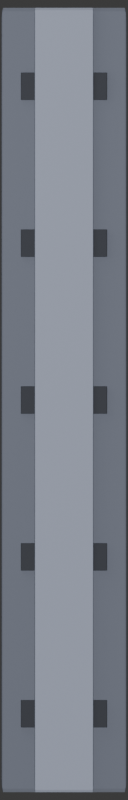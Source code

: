 # Source: rail_v.blend  (saved by Blender 5.2.45; exported with 4.5.12 LTS)
import bpy
from mathutils import Matrix  # noqa: F401  (used for matrix-valued properties, if any)

bpy.ops.wm.read_factory_settings(use_empty=True)
scene = bpy.context.scene
scene.name = 'Scene'

# ---- collections
col_collection = bpy.data.collections.new('Collection'); scene.collection.children.link(col_collection)

# ---- materials (node trees are filled in below, after node groups)
mat_steel = bpy.data.materials.new('Steel')
mat_panel = bpy.data.materials.new('Panel')
mat_dark = bpy.data.materials.new('Dark')

# ---- material node trees
mat_steel.use_nodes = True; mat_steel.node_tree.nodes.clear()
_N = mat_steel.node_tree.nodes; _L = mat_steel.node_tree.links
n0 = _N.new('ShaderNodeBsdfPrincipled'); n0.name = 'Principled BSDF'; n0.location = (-200, 100)
n0.inputs[0].default_value = (0.1, 0.11, 0.14, 1.0)
n0.inputs[1].default_value = 0.7
n0.inputs[10].default_value = 0.005
n1 = _N.new('ShaderNodeOutputMaterial'); n1.name = 'Material Output'; n1.location = (200, 100)
_L.new(n0.outputs[0], n1.inputs[0])
n1.is_active_output = True
mat_panel.use_nodes = True; mat_panel.node_tree.nodes.clear()
_N = mat_panel.node_tree.nodes; _L = mat_panel.node_tree.links
n0 = _N.new('ShaderNodeBsdfPrincipled'); n0.name = 'Principled BSDF'; n0.location = (-200, 100)
n0.inputs[0].default_value = (0.09, 0.1, 0.13, 1.0)
n0.inputs[1].default_value = 0.75
n0.inputs[2].default_value = 0.4
n0.inputs[10].default_value = 0.005
n1 = _N.new('ShaderNodeOutputMaterial'); n1.name = 'Material Output'; n1.location = (200, 100)
_L.new(n0.outputs[0], n1.inputs[0])
n1.is_active_output = True
mat_dark.use_nodes = True; mat_dark.node_tree.nodes.clear()
_N = mat_dark.node_tree.nodes; _L = mat_dark.node_tree.links
n0 = _N.new('ShaderNodeBsdfPrincipled'); n0.name = 'Principled BSDF'; n0.location = (-200, 100)
n0.inputs[0].default_value = (0.05, 0.055, 0.07, 1.0)
n0.inputs[1].default_value = 0.5
n0.inputs[2].default_value = 0.6
n0.inputs[10].default_value = 0.005
n1 = _N.new('ShaderNodeOutputMaterial'); n1.name = 'Material Output'; n1.location = (200, 100)
_L.new(n0.outputs[0], n1.inputs[0])
n1.is_active_output = True

# ---- world
world_world = bpy.data.worlds.new('World'); scene.world = world_world
world_world.use_nodes = True; world_world.node_tree.nodes.clear()
_N = world_world.node_tree.nodes; _L = world_world.node_tree.links
n0 = _N.new('ShaderNodeOutputWorld'); n0.name = 'World Output'; n0.location = (200, 100)
n1 = _N.new('ShaderNodeBackground'); n1.name = 'Background'; n1.location = (-200, 100)
n1.inputs[0].default_value = (0.05088, 0.05088, 0.05088, 1.0)
_L.new(n1.outputs[0], n0.inputs[0])
n0.is_active_output = True
world_world.color = (0.05088, 0.05088, 0.05088)
world_world.sun_shadow_jitter_overblur = 0.0

# ---- cameras
cam_toportho_005 = bpy.data.cameras.new('TopOrtho.005')
cam_toportho_005.type = 'ORTHO'
cam_toportho_005.ortho_scale = 4.08

# ---- lights
light_sun_005 = bpy.data.lights.new('Sun.005', 'SUN')
light_sun_005.energy = 1.2
light_area_005 = bpy.data.lights.new('Area.005', 'AREA')
light_area_005.energy = 80.0
light_area_005.size = 6.0
light_area_005.size_y = 1.0

# ---- meshes
me_cube_047 = bpy.data.meshes.new('Cube.047')
me_cube_047.from_pydata([(-0.5, -0.5, -0.5), (-0.5, -0.5, 0.5), (-0.5, 0.5, -0.5), (-0.5, 0.5, 0.5), (0.5, -0.5, -0.5), (0.5, -0.5, 0.5), (0.5, 0.5, -0.5), (0.5, 0.5, 0.5)], [], [(0, 1, 3, 2), (2, 3, 7, 6), (6, 7, 5, 4), (4, 5, 1, 0), (2, 6, 4, 0), (7, 3, 1, 5)])
_uv = me_cube_047.uv_layers.new(name='UVMap')
_uv.uv.foreach_set('vector', [0.375, 0.0, 0.625, 0.0, 0.625, 0.25, 0.375, 0.25, 0.375, 0.25, 0.625, 0.25, 0.625, 0.5, 0.375, 0.5, 0.375, 0.5, 0.625, 0.5, 0.625, 0.75, 0.375, 0.75, 0.375, 0.75, 0.625, 0.75, 0.625, 1.0, 0.375, 1.0, 0.125, 0.5, 0.375, 0.5, 0.375, 0.75, 0.125, 0.75, 0.625, 0.5, 0.875, 0.5, 0.875, 0.75, 0.625, 0.75])
me_cube_047.materials.append(mat_steel)
me_cube_047.update()
me_cube_048 = bpy.data.meshes.new('Cube.048')
me_cube_048.from_pydata([(-0.5, -0.5, -0.5), (-0.5, -0.5, 0.5), (-0.5, 0.5, -0.5), (-0.5, 0.5, 0.5), (0.5, -0.5, -0.5), (0.5, -0.5, 0.5), (0.5, 0.5, -0.5), (0.5, 0.5, 0.5)], [], [(0, 1, 3, 2), (2, 3, 7, 6), (6, 7, 5, 4), (4, 5, 1, 0), (2, 6, 4, 0), (7, 3, 1, 5)])
_uv = me_cube_048.uv_layers.new(name='UVMap')
_uv.uv.foreach_set('vector', [0.375, 0.0, 0.625, 0.0, 0.625, 0.25, 0.375, 0.25, 0.375, 0.25, 0.625, 0.25, 0.625, 0.5, 0.375, 0.5, 0.375, 0.5, 0.625, 0.5, 0.625, 0.75, 0.375, 0.75, 0.375, 0.75, 0.625, 0.75, 0.625, 1.0, 0.375, 1.0, 0.125, 0.5, 0.375, 0.5, 0.375, 0.75, 0.125, 0.75, 0.625, 0.5, 0.875, 0.5, 0.875, 0.75, 0.625, 0.75])
me_cube_048.materials.append(mat_panel)
me_cube_048.update()
me_cube_049 = bpy.data.meshes.new('Cube.049')
me_cube_049.from_pydata([(-0.5, -0.5, -0.5), (-0.5, -0.5, 0.5), (-0.5, 0.5, -0.5), (-0.5, 0.5, 0.5), (0.5, -0.5, -0.5), (0.5, -0.5, 0.5), (0.5, 0.5, -0.5), (0.5, 0.5, 0.5)], [], [(0, 1, 3, 2), (2, 3, 7, 6), (6, 7, 5, 4), (4, 5, 1, 0), (2, 6, 4, 0), (7, 3, 1, 5)])
_uv = me_cube_049.uv_layers.new(name='UVMap')
_uv.uv.foreach_set('vector', [0.375, 0.0, 0.625, 0.0, 0.625, 0.25, 0.375, 0.25, 0.375, 0.25, 0.625, 0.25, 0.625, 0.5, 0.375, 0.5, 0.375, 0.5, 0.625, 0.5, 0.625, 0.75, 0.375, 0.75, 0.375, 0.75, 0.625, 0.75, 0.625, 1.0, 0.375, 1.0, 0.125, 0.5, 0.375, 0.5, 0.375, 0.75, 0.125, 0.75, 0.625, 0.5, 0.875, 0.5, 0.875, 0.75, 0.625, 0.75])
me_cube_049.materials.append(mat_dark)
me_cube_049.update()
me_cube_050 = bpy.data.meshes.new('Cube.050')
me_cube_050.from_pydata([(-0.5, -0.5, -0.5), (-0.5, -0.5, 0.5), (-0.5, 0.5, -0.5), (-0.5, 0.5, 0.5), (0.5, -0.5, -0.5), (0.5, -0.5, 0.5), (0.5, 0.5, -0.5), (0.5, 0.5, 0.5)], [], [(0, 1, 3, 2), (2, 3, 7, 6), (6, 7, 5, 4), (4, 5, 1, 0), (2, 6, 4, 0), (7, 3, 1, 5)])
_uv = me_cube_050.uv_layers.new(name='UVMap')
_uv.uv.foreach_set('vector', [0.375, 0.0, 0.625, 0.0, 0.625, 0.25, 0.375, 0.25, 0.375, 0.25, 0.625, 0.25, 0.625, 0.5, 0.375, 0.5, 0.375, 0.5, 0.625, 0.5, 0.625, 0.75, 0.375, 0.75, 0.375, 0.75, 0.625, 0.75, 0.625, 1.0, 0.375, 1.0, 0.125, 0.5, 0.375, 0.5, 0.375, 0.75, 0.125, 0.75, 0.625, 0.5, 0.875, 0.5, 0.875, 0.75, 0.625, 0.75])
me_cube_050.materials.append(mat_dark)
me_cube_050.update()
me_cube_051 = bpy.data.meshes.new('Cube.051')
me_cube_051.from_pydata([(-0.5, -0.5, -0.5), (-0.5, -0.5, 0.5), (-0.5, 0.5, -0.5), (-0.5, 0.5, 0.5), (0.5, -0.5, -0.5), (0.5, -0.5, 0.5), (0.5, 0.5, -0.5), (0.5, 0.5, 0.5)], [], [(0, 1, 3, 2), (2, 3, 7, 6), (6, 7, 5, 4), (4, 5, 1, 0), (2, 6, 4, 0), (7, 3, 1, 5)])
_uv = me_cube_051.uv_layers.new(name='UVMap')
_uv.uv.foreach_set('vector', [0.375, 0.0, 0.625, 0.0, 0.625, 0.25, 0.375, 0.25, 0.375, 0.25, 0.625, 0.25, 0.625, 0.5, 0.375, 0.5, 0.375, 0.5, 0.625, 0.5, 0.625, 0.75, 0.375, 0.75, 0.375, 0.75, 0.625, 0.75, 0.625, 1.0, 0.375, 1.0, 0.125, 0.5, 0.375, 0.5, 0.375, 0.75, 0.125, 0.75, 0.625, 0.5, 0.875, 0.5, 0.875, 0.75, 0.625, 0.75])
me_cube_051.materials.append(mat_dark)
me_cube_051.update()
me_cube_052 = bpy.data.meshes.new('Cube.052')
me_cube_052.from_pydata([(-0.5, -0.5, -0.5), (-0.5, -0.5, 0.5), (-0.5, 0.5, -0.5), (-0.5, 0.5, 0.5), (0.5, -0.5, -0.5), (0.5, -0.5, 0.5), (0.5, 0.5, -0.5), (0.5, 0.5, 0.5)], [], [(0, 1, 3, 2), (2, 3, 7, 6), (6, 7, 5, 4), (4, 5, 1, 0), (2, 6, 4, 0), (7, 3, 1, 5)])
_uv = me_cube_052.uv_layers.new(name='UVMap')
_uv.uv.foreach_set('vector', [0.375, 0.0, 0.625, 0.0, 0.625, 0.25, 0.375, 0.25, 0.375, 0.25, 0.625, 0.25, 0.625, 0.5, 0.375, 0.5, 0.375, 0.5, 0.625, 0.5, 0.625, 0.75, 0.375, 0.75, 0.375, 0.75, 0.625, 0.75, 0.625, 1.0, 0.375, 1.0, 0.125, 0.5, 0.375, 0.5, 0.375, 0.75, 0.125, 0.75, 0.625, 0.5, 0.875, 0.5, 0.875, 0.75, 0.625, 0.75])
me_cube_052.materials.append(mat_dark)
me_cube_052.update()
me_cube_053 = bpy.data.meshes.new('Cube.053')
me_cube_053.from_pydata([(-0.5, -0.5, -0.5), (-0.5, -0.5, 0.5), (-0.5, 0.5, -0.5), (-0.5, 0.5, 0.5), (0.5, -0.5, -0.5), (0.5, -0.5, 0.5), (0.5, 0.5, -0.5), (0.5, 0.5, 0.5)], [], [(0, 1, 3, 2), (2, 3, 7, 6), (6, 7, 5, 4), (4, 5, 1, 0), (2, 6, 4, 0), (7, 3, 1, 5)])
_uv = me_cube_053.uv_layers.new(name='UVMap')
_uv.uv.foreach_set('vector', [0.375, 0.0, 0.625, 0.0, 0.625, 0.25, 0.375, 0.25, 0.375, 0.25, 0.625, 0.25, 0.625, 0.5, 0.375, 0.5, 0.375, 0.5, 0.625, 0.5, 0.625, 0.75, 0.375, 0.75, 0.375, 0.75, 0.625, 0.75, 0.625, 1.0, 0.375, 1.0, 0.125, 0.5, 0.375, 0.5, 0.375, 0.75, 0.125, 0.75, 0.625, 0.5, 0.875, 0.5, 0.875, 0.75, 0.625, 0.75])
me_cube_053.materials.append(mat_dark)
me_cube_053.update()

# ---- objects
ob_toportho = bpy.data.objects.new('TopOrtho', cam_toportho_005)
ob_sun = bpy.data.objects.new('Sun', light_sun_005)
ob_area = bpy.data.objects.new('Area', light_area_005)
ob_railbase = bpy.data.objects.new('RailBase', me_cube_047)
ob_railtop = bpy.data.objects.new('RailTop', me_cube_048)
ob_post0 = bpy.data.objects.new('Post0', me_cube_049)
ob_post1 = bpy.data.objects.new('Post1', me_cube_050)
ob_post2 = bpy.data.objects.new('Post2', me_cube_051)
ob_post3 = bpy.data.objects.new('Post3', me_cube_052)
ob_post4 = bpy.data.objects.new('Post4', me_cube_053)

# ---- transforms, parenting, visibility, modifiers, constraints
ob_toportho.location = (0.0, 0.0, 10.0)
ob_sun.location = (3.0, -2.0, 8.0)
ob_area.location = (-3.0, 3.0, 6.0)
ob_railbase.location = (0.0, 0.0, 0.06)
ob_railbase.scale = (0.64, 4.0, 0.12)
_m = ob_railbase.modifiers.new('Edge', 'BEVEL')
_m.width = 0.015
_m.width_pct = 0.015
_m.segments = 2
ob_railtop.location = (0.0, 0.0, 0.2)
ob_railtop.scale = (0.3, 4.0, 0.1)
_m = ob_railtop.modifiers.new('Edge', 'BEVEL')
_m.width = 0.01
_m.width_pct = 0.01
_m.segments = 2
ob_post0.location = (0.0, -1.6, 0.14)
ob_post0.scale = (0.44, 0.14, 0.16)
_m = ob_post0.modifiers.new('Edge', 'BEVEL')
_m.width = 0.01
_m.width_pct = 0.01
_m.segments = 2
ob_post1.location = (0.0, -0.8, 0.14)
ob_post1.scale = (0.44, 0.14, 0.16)
_m = ob_post1.modifiers.new('Edge', 'BEVEL')
_m.width = 0.01
_m.width_pct = 0.01
_m.segments = 2
ob_post2.location = (0.0, 0.0, 0.14)
ob_post2.scale = (0.44, 0.14, 0.16)
_m = ob_post2.modifiers.new('Edge', 'BEVEL')
_m.width = 0.01
_m.width_pct = 0.01
_m.segments = 2
ob_post3.location = (0.0, 0.8, 0.14)
ob_post3.scale = (0.44, 0.14, 0.16)
_m = ob_post3.modifiers.new('Edge', 'BEVEL')
_m.width = 0.01
_m.width_pct = 0.01
_m.segments = 2
ob_post4.location = (0.0, 1.6, 0.14)
ob_post4.scale = (0.44, 0.14, 0.16)
_m = ob_post4.modifiers.new('Edge', 'BEVEL')
_m.width = 0.01
_m.width_pct = 0.01
_m.segments = 2

# ---- collection membership
scene.collection.objects.link(ob_toportho)
col_collection.objects.link(ob_sun)
col_collection.objects.link(ob_area)
col_collection.objects.link(ob_railbase)
col_collection.objects.link(ob_railtop)
col_collection.objects.link(ob_post0)
col_collection.objects.link(ob_post1)
col_collection.objects.link(ob_post2)
col_collection.objects.link(ob_post3)
col_collection.objects.link(ob_post4)

# ---- scene / render settings (as saved in the file)
scene.camera = ob_toportho
scene.frame_start = 1; scene.frame_end = 250; scene.frame_set(1)
scene.render.engine = 'BLENDER_EEVEE_NEXT'
scene.render.resolution_x = 64
scene.render.resolution_y = 400
scene.render.film_transparent = True
scene.render.bake_bias = 0.0
scene.render.bake_samples = 0
scene.render.compositor_device = 'GPU'
scene.eevee.use_volume_custom_range = False
scene.eevee.fast_gi_thickness_near = 0.1
scene.eevee.fast_gi_thickness_far = 0.0
scene.eevee.ray_tracing_options.screen_trace_thickness = 0.1
bpy.context.view_layer.update()
